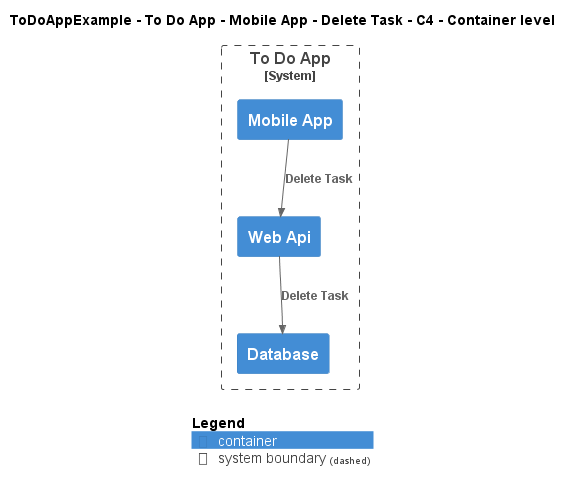

The diagram above was rendered by PlantUML. Its source (embedded in the PNG):
@startuml
!include ..\..\..\..\..\..\..\.c4s\C4_Container.puml

AddElementTag("c4interflow:lifecycle:new", $bgColor=green, $fontColor=#ffffff, $borderColor=green, $shadowing="False")
AddElementTag("c4interflow:lifecycle:changed", $bgColor=orange, $fontColor=#ffffff, $borderColor=orange, $shadowing="False")
AddElementTag("c4interflow:lifecycle:removed", $bgColor=red, $fontColor=#ffffff, $borderColor=red, $shadowing="False")

AddRelTag("c4interflow:lifecycle:new", $textColor=green, $lineColor=green)
AddRelTag("c4interflow:lifecycle:changed", $textColor=orange, $lineColor=orange)
AddRelTag("c4interflow:lifecycle:removed", $textColor=red, $lineColor=red)

SHOW_PERSON_PORTRAIT()
LAYOUT_TOP_DOWN()

skinparam linetype polyline

title ToDoAppExample - To Do App - Mobile App - Delete Task - C4 - Container level


System_Boundary(ToDoAppExample.SoftwareSystems.ToDoApp, "To Do App") {
    Container(ToDoAppExample.SoftwareSystems.ToDoApp.Containers.MobileApp, "Mobile App", "", "")
    Container(ToDoAppExample.SoftwareSystems.ToDoApp.Containers.WebApi, "Web Api", "", "")
    Container(ToDoAppExample.SoftwareSystems.ToDoApp.Containers.Database, "Database", "", "")
}

Rel(ToDoAppExample.SoftwareSystems.ToDoApp.Containers.MobileApp, ToDoAppExample.SoftwareSystems.ToDoApp.Containers.WebApi, "Delete Task")
Rel(ToDoAppExample.SoftwareSystems.ToDoApp.Containers.WebApi, ToDoAppExample.SoftwareSystems.ToDoApp.Containers.Database, "Delete Task")


SHOW_LEGEND()
@enduml